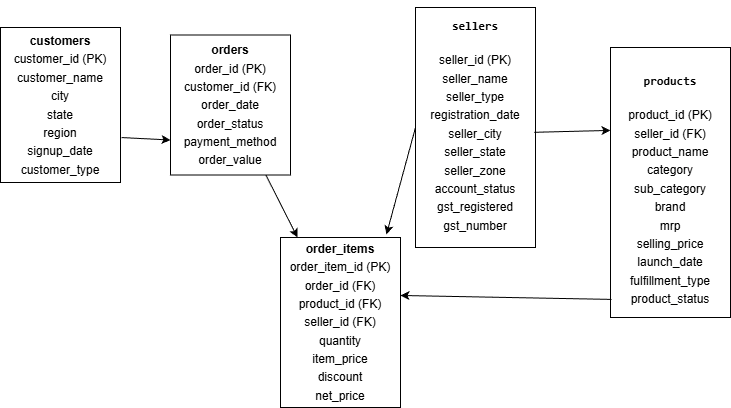

The diagram above was exported from draw.io. Its source (the exported page's mxGraphModel, read from the mxfile embedded in the PNG):
<mxGraphModel dx="872" dy="479" grid="1" gridSize="10" guides="1" tooltips="1" connect="1" arrows="1" fold="1" page="1" pageScale="1" pageWidth="850" pageHeight="1100" math="0" shadow="0">
  <root>
    <mxCell id="0" />
    <mxCell id="1" parent="0" />
    <mxCell id="wjhViPhzhVSjfdfg0Lul-2" parent="1" style="rounded=0;whiteSpace=wrap;html=1;align=center;" value="&lt;table style=&quot;&quot;&gt;&lt;thead&gt;&lt;tr&gt;&lt;th&gt;&lt;h3 data-start=&quot;1304&quot; data-end=&quot;1322&quot;&gt;&lt;code data-start=&quot;1312&quot; data-end=&quot;1322&quot;&gt;&lt;font style=&quot;font-size: 12px;&quot;&gt;products&lt;/font&gt;&lt;/code&gt;&lt;/h3&gt;&lt;div class=&quot;TyagGW_tableContainer&quot;&gt;&lt;div tabindex=&quot;-1&quot; class=&quot;group TyagGW_tableWrapper flex flex-col-reverse w-fit&quot;&gt;&lt;/div&gt;&lt;/div&gt;&lt;/th&gt;&lt;/tr&gt;&lt;/thead&gt;&lt;tbody&gt;&lt;tr&gt;&lt;td&gt;product_id (PK)&lt;/td&gt;&lt;/tr&gt;&lt;tr&gt;&lt;td&gt;seller_id (FK)&lt;/td&gt;&lt;/tr&gt;&lt;tr&gt;&lt;td&gt;product_name&lt;/td&gt;&lt;/tr&gt;&lt;tr&gt;&lt;td&gt;category&lt;/td&gt;&lt;/tr&gt;&lt;tr&gt;&lt;td&gt;sub_category&lt;/td&gt;&lt;/tr&gt;&lt;tr&gt;&lt;td&gt;brand&lt;/td&gt;&lt;/tr&gt;&lt;tr&gt;&lt;td&gt;mrp&lt;/td&gt;&lt;/tr&gt;&lt;tr&gt;&lt;td&gt;selling_price&lt;/td&gt;&lt;/tr&gt;&lt;tr&gt;&lt;td&gt;launch_date&lt;/td&gt;&lt;/tr&gt;&lt;tr&gt;&lt;td&gt;fulfillment_type&lt;/td&gt;&lt;/tr&gt;&lt;tr&gt;&lt;td&gt;product_status&lt;/td&gt;&lt;/tr&gt;&lt;/tbody&gt;&lt;/table&gt;" vertex="1">
      <mxGeometry height="270" width="120" x="620" y="70" as="geometry" />
    </mxCell>
    <mxCell id="wjhViPhzhVSjfdfg0Lul-4" parent="1" style="rounded=0;whiteSpace=wrap;html=1;align=center;" value="&lt;table style=&quot;&quot;&gt;&lt;thead&gt;&lt;tr&gt;&lt;th&gt;&lt;h3 data-start=&quot;1304&quot; data-end=&quot;1322&quot;&gt;&lt;code data-start=&quot;1312&quot; data-end=&quot;1322&quot;&gt;&lt;font style=&quot;font-size: 12px;&quot;&gt;sellers&lt;/font&gt;&lt;/code&gt;&lt;/h3&gt;&lt;div class=&quot;TyagGW_tableContainer&quot;&gt;&lt;div tabindex=&quot;-1&quot; class=&quot;group TyagGW_tableWrapper flex flex-col-reverse w-fit&quot;&gt;&lt;/div&gt;&lt;/div&gt;&lt;/th&gt;&lt;/tr&gt;&lt;/thead&gt;&lt;tbody&gt;&lt;tr&gt;&lt;td&gt;seller_id (PK)&lt;/td&gt;&lt;/tr&gt;&lt;tr&gt;&lt;td&gt;seller_name&lt;/td&gt;&lt;/tr&gt;&lt;tr&gt;&lt;td&gt;seller_type&lt;/td&gt;&lt;/tr&gt;&lt;tr&gt;&lt;td&gt;registration_date&lt;/td&gt;&lt;/tr&gt;&lt;tr&gt;&lt;td&gt;seller_city&lt;/td&gt;&lt;/tr&gt;&lt;tr&gt;&lt;td&gt;seller_state&lt;/td&gt;&lt;/tr&gt;&lt;tr&gt;&lt;td&gt;seller_zone&lt;/td&gt;&lt;/tr&gt;&lt;tr&gt;&lt;td&gt;account_status&lt;/td&gt;&lt;/tr&gt;&lt;tr&gt;&lt;td&gt;gst_registered&lt;/td&gt;&lt;/tr&gt;&lt;tr&gt;&lt;td&gt;gst_number&lt;/td&gt;&lt;/tr&gt;&lt;tr&gt;&lt;td&gt;&lt;br&gt;&lt;/td&gt;&lt;/tr&gt;&lt;/tbody&gt;&lt;/table&gt;" vertex="1">
      <mxGeometry height="240" width="120" x="425" y="30" as="geometry" />
    </mxCell>
    <mxCell id="wjhViPhzhVSjfdfg0Lul-5" parent="1" style="rounded=0;whiteSpace=wrap;html=1;" value="&lt;table&gt;&lt;thead&gt;&lt;tr&gt;&lt;th&gt;customers&lt;/th&gt;&lt;/tr&gt;&lt;/thead&gt;&lt;tbody&gt;&lt;tr&gt;&lt;td&gt;customer_id (PK)&lt;/td&gt;&lt;/tr&gt;&lt;tr&gt;&lt;td&gt;customer_name&lt;/td&gt;&lt;/tr&gt;&lt;tr&gt;&lt;td&gt;city&lt;/td&gt;&lt;/tr&gt;&lt;tr&gt;&lt;td&gt;state&lt;/td&gt;&lt;/tr&gt;&lt;tr&gt;&lt;td&gt;region&lt;/td&gt;&lt;/tr&gt;&lt;tr&gt;&lt;td&gt;signup_date&lt;/td&gt;&lt;/tr&gt;&lt;tr&gt;&lt;td&gt;customer_type&lt;/td&gt;&lt;/tr&gt;&lt;/tbody&gt;&lt;/table&gt;" vertex="1">
      <mxGeometry height="155" width="120" x="10" y="50" as="geometry" />
    </mxCell>
    <mxCell id="wjhViPhzhVSjfdfg0Lul-6" parent="1" style="rounded=0;whiteSpace=wrap;html=1;" value="&lt;table&gt;&lt;thead&gt;&lt;tr&gt;&lt;th&gt;orders&lt;/th&gt;&lt;/tr&gt;&lt;/thead&gt;&lt;tbody&gt;&lt;tr&gt;&lt;td&gt;order_id (PK)&lt;/td&gt;&lt;/tr&gt;&lt;tr&gt;&lt;td&gt;customer_id (FK)&lt;/td&gt;&lt;/tr&gt;&lt;tr&gt;&lt;td&gt;order_date&lt;/td&gt;&lt;/tr&gt;&lt;tr&gt;&lt;td&gt;order_status&lt;/td&gt;&lt;/tr&gt;&lt;tr&gt;&lt;td&gt;payment_method&lt;/td&gt;&lt;/tr&gt;&lt;tr&gt;&lt;td&gt;order_value&lt;/td&gt;&lt;/tr&gt;&lt;/tbody&gt;&lt;/table&gt;" vertex="1">
      <mxGeometry height="140" width="120" x="180" y="57.5" as="geometry" />
    </mxCell>
    <mxCell id="wjhViPhzhVSjfdfg0Lul-7" parent="1" style="rounded=0;whiteSpace=wrap;html=1;" value="&lt;table&gt;&lt;thead&gt;&lt;tr&gt;&lt;th&gt;order_items&lt;/th&gt;&lt;/tr&gt;&lt;/thead&gt;&lt;tbody&gt;&lt;tr&gt;&lt;td&gt;order_item_id (PK)&lt;/td&gt;&lt;/tr&gt;&lt;tr&gt;&lt;td&gt;order_id (FK)&lt;/td&gt;&lt;/tr&gt;&lt;tr&gt;&lt;td&gt;product_id (FK)&lt;/td&gt;&lt;/tr&gt;&lt;tr&gt;&lt;td&gt;seller_id (FK)&lt;/td&gt;&lt;/tr&gt;&lt;tr&gt;&lt;td&gt;quantity&lt;/td&gt;&lt;/tr&gt;&lt;tr&gt;&lt;td&gt;item_price&lt;/td&gt;&lt;/tr&gt;&lt;tr&gt;&lt;td&gt;discount&lt;/td&gt;&lt;/tr&gt;&lt;tr&gt;&lt;td&gt;net_price&lt;/td&gt;&lt;/tr&gt;&lt;/tbody&gt;&lt;/table&gt;" vertex="1">
      <mxGeometry height="170" width="120" x="290" y="260" as="geometry" />
    </mxCell>
    <mxCell id="wjhViPhzhVSjfdfg0Lul-8" edge="1" parent="1" source="wjhViPhzhVSjfdfg0Lul-4" style="endArrow=classic;html=1;rounded=0;entryX=0;entryY=0.307;entryDx=0;entryDy=0;entryPerimeter=0;exitX=0.99;exitY=0.52;exitDx=0;exitDy=0;exitPerimeter=0;" target="wjhViPhzhVSjfdfg0Lul-2" value="">
      <mxGeometry height="50" relative="1" width="50" as="geometry">
        <Array as="points" />
        <mxPoint x="540" y="153" as="sourcePoint" />
        <mxPoint x="650" y="126" as="targetPoint" />
      </mxGeometry>
    </mxCell>
    <mxCell id="wjhViPhzhVSjfdfg0Lul-9" edge="1" parent="1" source="wjhViPhzhVSjfdfg0Lul-5" style="endArrow=classic;html=1;rounded=0;exitX=1.008;exitY=0.71;exitDx=0;exitDy=0;exitPerimeter=0;entryX=0;entryY=0.75;entryDx=0;entryDy=0;" target="wjhViPhzhVSjfdfg0Lul-6" value="">
      <mxGeometry height="50" relative="1" width="50" as="geometry">
        <mxPoint x="200" y="135" as="sourcePoint" />
        <mxPoint x="176" y="160" as="targetPoint" />
      </mxGeometry>
    </mxCell>
    <mxCell id="wjhViPhzhVSjfdfg0Lul-10" edge="1" parent="1" source="wjhViPhzhVSjfdfg0Lul-6" style="endArrow=classic;html=1;rounded=0;" target="wjhViPhzhVSjfdfg0Lul-7" value="">
      <mxGeometry height="50" relative="1" width="50" as="geometry">
        <Array as="points" />
        <mxPoint x="339" y="150" as="sourcePoint" />
        <mxPoint x="300" y="192" as="targetPoint" />
      </mxGeometry>
    </mxCell>
    <mxCell id="wjhViPhzhVSjfdfg0Lul-11" edge="1" parent="1" source="wjhViPhzhVSjfdfg0Lul-4" style="endArrow=classic;html=1;rounded=0;entryX=0.883;entryY=-0.018;entryDx=0;entryDy=0;entryPerimeter=0;exitX=0;exitY=0.5;exitDx=0;exitDy=0;" target="wjhViPhzhVSjfdfg0Lul-7" value="">
      <mxGeometry height="50" relative="1" width="50" as="geometry">
        <mxPoint x="400" y="250" as="sourcePoint" />
        <mxPoint x="450" y="200" as="targetPoint" />
      </mxGeometry>
    </mxCell>
    <mxCell id="wjhViPhzhVSjfdfg0Lul-12" edge="1" parent="1" source="wjhViPhzhVSjfdfg0Lul-2" style="endArrow=classic;html=1;rounded=0;entryX=1;entryY=0.341;entryDx=0;entryDy=0;entryPerimeter=0;exitX=0.008;exitY=0.933;exitDx=0;exitDy=0;exitPerimeter=0;" target="wjhViPhzhVSjfdfg0Lul-7" value="">
      <mxGeometry height="50" relative="1" width="50" as="geometry">
        <mxPoint x="400" y="250" as="sourcePoint" />
        <mxPoint x="450" y="200" as="targetPoint" />
      </mxGeometry>
    </mxCell>
  </root>
</mxGraphModel>